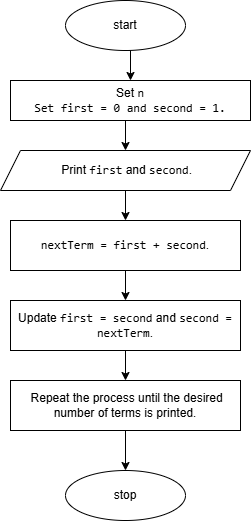

The diagram above was exported from draw.io. Its source (the exported page's mxGraphModel, read from the mxfile embedded in the PNG):
<mxGraphModel dx="954" dy="652" grid="1" gridSize="10" guides="1" tooltips="1" connect="1" arrows="1" fold="1" page="1" pageScale="1" pageWidth="827" pageHeight="1169" math="0" shadow="0">
  <root>
    <mxCell id="WIyWlLk6GJQsqaUBKTNV-0" />
    <mxCell id="WIyWlLk6GJQsqaUBKTNV-1" parent="WIyWlLk6GJQsqaUBKTNV-0" />
    <mxCell id="55YauCYAy46lwlkTC08e-14" style="edgeStyle=orthogonalEdgeStyle;rounded=0;orthogonalLoop=1;jettySize=auto;html=1;exitX=0.5;exitY=1;exitDx=0;exitDy=0;entryX=0.5;entryY=0;entryDx=0;entryDy=0;" edge="1" parent="WIyWlLk6GJQsqaUBKTNV-1" source="55YauCYAy46lwlkTC08e-0" target="55YauCYAy46lwlkTC08e-3">
      <mxGeometry relative="1" as="geometry" />
    </mxCell>
    <mxCell id="55YauCYAy46lwlkTC08e-0" value="start" style="ellipse;whiteSpace=wrap;html=1;" vertex="1" parent="WIyWlLk6GJQsqaUBKTNV-1">
      <mxGeometry x="305" y="40" width="120" height="50" as="geometry" />
    </mxCell>
    <mxCell id="55YauCYAy46lwlkTC08e-1" value="stop" style="ellipse;whiteSpace=wrap;html=1;" vertex="1" parent="WIyWlLk6GJQsqaUBKTNV-1">
      <mxGeometry x="305" y="510" width="120" height="50" as="geometry" />
    </mxCell>
    <mxCell id="55YauCYAy46lwlkTC08e-11" style="edgeStyle=orthogonalEdgeStyle;rounded=0;orthogonalLoop=1;jettySize=auto;html=1;exitX=0.5;exitY=1;exitDx=0;exitDy=0;entryX=0.5;entryY=0;entryDx=0;entryDy=0;" edge="1" parent="WIyWlLk6GJQsqaUBKTNV-1" source="55YauCYAy46lwlkTC08e-3" target="55YauCYAy46lwlkTC08e-4">
      <mxGeometry relative="1" as="geometry" />
    </mxCell>
    <mxCell id="55YauCYAy46lwlkTC08e-3" value="Set &lt;code data-end=&quot;150&quot; data-start=&quot;147&quot;&gt;n&lt;/code&gt;&lt;div&gt;&lt;code data-end=&quot;150&quot; data-start=&quot;147&quot;&gt;Set &lt;code data-end=&quot;199&quot; data-start=&quot;188&quot;&gt;first = 0&lt;/code&gt; and &lt;code data-end=&quot;216&quot; data-start=&quot;204&quot;&gt;second = 1&lt;/code&gt;.&lt;/code&gt;&lt;/div&gt;" style="rounded=0;whiteSpace=wrap;html=1;" vertex="1" parent="WIyWlLk6GJQsqaUBKTNV-1">
      <mxGeometry x="250" y="120" width="240" height="40" as="geometry" />
    </mxCell>
    <mxCell id="55YauCYAy46lwlkTC08e-12" style="edgeStyle=orthogonalEdgeStyle;rounded=0;orthogonalLoop=1;jettySize=auto;html=1;exitX=0.5;exitY=1;exitDx=0;exitDy=0;" edge="1" parent="WIyWlLk6GJQsqaUBKTNV-1" source="55YauCYAy46lwlkTC08e-4" target="55YauCYAy46lwlkTC08e-5">
      <mxGeometry relative="1" as="geometry" />
    </mxCell>
    <mxCell id="55YauCYAy46lwlkTC08e-4" value="&amp;nbsp;Print &lt;code data-end=&quot;266&quot; data-start=&quot;259&quot;&gt;first&lt;/code&gt; and &lt;code data-end=&quot;279&quot; data-start=&quot;271&quot;&gt;second&lt;/code&gt;." style="shape=parallelogram;perimeter=parallelogramPerimeter;whiteSpace=wrap;html=1;fixedSize=1;" vertex="1" parent="WIyWlLk6GJQsqaUBKTNV-1">
      <mxGeometry x="240" y="190" width="250" height="40" as="geometry" />
    </mxCell>
    <mxCell id="55YauCYAy46lwlkTC08e-7" value="" style="edgeStyle=orthogonalEdgeStyle;rounded=0;orthogonalLoop=1;jettySize=auto;html=1;" edge="1" parent="WIyWlLk6GJQsqaUBKTNV-1" source="55YauCYAy46lwlkTC08e-5" target="55YauCYAy46lwlkTC08e-6">
      <mxGeometry relative="1" as="geometry" />
    </mxCell>
    <mxCell id="55YauCYAy46lwlkTC08e-5" value="&lt;code data-end=&quot;360&quot; data-start=&quot;333&quot;&gt;nextTerm = first + second&lt;/code&gt;." style="rounded=0;whiteSpace=wrap;html=1;" vertex="1" parent="WIyWlLk6GJQsqaUBKTNV-1">
      <mxGeometry x="250" y="260" width="230" height="50" as="geometry" />
    </mxCell>
    <mxCell id="55YauCYAy46lwlkTC08e-9" value="" style="edgeStyle=orthogonalEdgeStyle;rounded=0;orthogonalLoop=1;jettySize=auto;html=1;" edge="1" parent="WIyWlLk6GJQsqaUBKTNV-1" source="55YauCYAy46lwlkTC08e-6" target="55YauCYAy46lwlkTC08e-8">
      <mxGeometry relative="1" as="geometry" />
    </mxCell>
    <mxCell id="55YauCYAy46lwlkTC08e-6" value="Update &lt;code data-end=&quot;410&quot; data-start=&quot;394&quot;&gt;first = second&lt;/code&gt; and &lt;code data-end=&quot;434&quot; data-start=&quot;415&quot;&gt;second = nextTerm&lt;/code&gt;." style="rounded=0;whiteSpace=wrap;html=1;" vertex="1" parent="WIyWlLk6GJQsqaUBKTNV-1">
      <mxGeometry x="250" y="340" width="230" height="50" as="geometry" />
    </mxCell>
    <mxCell id="55YauCYAy46lwlkTC08e-10" style="edgeStyle=orthogonalEdgeStyle;rounded=0;orthogonalLoop=1;jettySize=auto;html=1;exitX=0.5;exitY=1;exitDx=0;exitDy=0;" edge="1" parent="WIyWlLk6GJQsqaUBKTNV-1" source="55YauCYAy46lwlkTC08e-8" target="55YauCYAy46lwlkTC08e-1">
      <mxGeometry relative="1" as="geometry" />
    </mxCell>
    <mxCell id="55YauCYAy46lwlkTC08e-8" value="&amp;nbsp;Repeat the process until the desired number of terms is printed." style="rounded=0;whiteSpace=wrap;html=1;" vertex="1" parent="WIyWlLk6GJQsqaUBKTNV-1">
      <mxGeometry x="250" y="420" width="230" height="50" as="geometry" />
    </mxCell>
  </root>
</mxGraphModel>